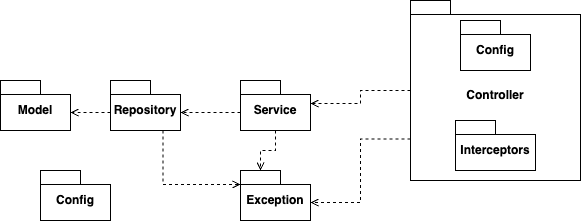

The diagram above was exported from draw.io. Its source (the exported page's mxGraphModel, read from the mxfile embedded in the PNG):
<mxGraphModel dx="954" dy="604" grid="1" gridSize="10" guides="1" tooltips="1" connect="1" arrows="1" fold="1" page="1" pageScale="1" pageWidth="827" pageHeight="1169" background="none" math="0" shadow="0">
  <root>
    <mxCell id="0" />
    <mxCell id="1" parent="0" />
    <mxCell id="UCEHGbMYzUQaj6lssGZn-2" value="Model" style="shape=folder;fontStyle=1;spacingTop=10;tabWidth=40;tabHeight=14;tabPosition=left;html=1;whiteSpace=wrap;" parent="1" vertex="1">
      <mxGeometry x="40" y="460" width="70" height="50" as="geometry" />
    </mxCell>
    <mxCell id="UCEHGbMYzUQaj6lssGZn-3" value="Repository" style="shape=folder;fontStyle=1;spacingTop=10;tabWidth=40;tabHeight=14;tabPosition=left;html=1;whiteSpace=wrap;" parent="1" vertex="1">
      <mxGeometry x="150" y="460" width="70" height="50" as="geometry" />
    </mxCell>
    <mxCell id="UCEHGbMYzUQaj6lssGZn-4" value="Controller" style="shape=folder;fontStyle=1;spacingTop=10;tabWidth=40;tabHeight=14;tabPosition=left;html=1;whiteSpace=wrap;" parent="1" vertex="1">
      <mxGeometry x="450" y="380" width="170" height="180" as="geometry" />
    </mxCell>
    <mxCell id="UCEHGbMYzUQaj6lssGZn-5" value="Service" style="shape=folder;fontStyle=1;spacingTop=10;tabWidth=40;tabHeight=14;tabPosition=left;html=1;whiteSpace=wrap;" parent="1" vertex="1">
      <mxGeometry x="280" y="460" width="70" height="50" as="geometry" />
    </mxCell>
    <mxCell id="UCEHGbMYzUQaj6lssGZn-6" value="Exception" style="shape=folder;fontStyle=1;spacingTop=10;tabWidth=40;tabHeight=14;tabPosition=left;html=1;whiteSpace=wrap;" parent="1" vertex="1">
      <mxGeometry x="280" y="550" width="70" height="50" as="geometry" />
    </mxCell>
    <mxCell id="UCEHGbMYzUQaj6lssGZn-7" value="Config" style="shape=folder;fontStyle=1;spacingTop=10;tabWidth=40;tabHeight=14;tabPosition=left;html=1;whiteSpace=wrap;" parent="1" vertex="1">
      <mxGeometry x="80" y="550" width="70" height="50" as="geometry" />
    </mxCell>
    <mxCell id="UCEHGbMYzUQaj6lssGZn-10" value="Config" style="shape=folder;fontStyle=1;spacingTop=10;tabWidth=40;tabHeight=14;tabPosition=left;html=1;whiteSpace=wrap;" parent="1" vertex="1">
      <mxGeometry x="500" y="400" width="70" height="50" as="geometry" />
    </mxCell>
    <mxCell id="UCEHGbMYzUQaj6lssGZn-12" value="Interceptors" style="shape=folder;fontStyle=1;spacingTop=10;tabWidth=40;tabHeight=14;tabPosition=left;html=1;whiteSpace=wrap;" parent="1" vertex="1">
      <mxGeometry x="495" y="500" width="80" height="50" as="geometry" />
    </mxCell>
    <mxCell id="UCEHGbMYzUQaj6lssGZn-16" style="edgeStyle=orthogonalEdgeStyle;rounded=0;orthogonalLoop=1;jettySize=auto;html=1;exitX=0;exitY=0;exitDx=0;exitDy=32;exitPerimeter=0;entryX=0;entryY=0;entryDx=70;entryDy=32;entryPerimeter=0;dashed=1;endArrow=open;endFill=0;" parent="1" source="UCEHGbMYzUQaj6lssGZn-3" target="UCEHGbMYzUQaj6lssGZn-2" edge="1">
      <mxGeometry relative="1" as="geometry" />
    </mxCell>
    <mxCell id="UCEHGbMYzUQaj6lssGZn-18" style="edgeStyle=orthogonalEdgeStyle;rounded=0;orthogonalLoop=1;jettySize=auto;html=1;exitX=0;exitY=0;exitDx=0;exitDy=32;exitPerimeter=0;entryX=0;entryY=0;entryDx=70;entryDy=32;entryPerimeter=0;endArrow=open;endFill=0;dashed=1;" parent="1" source="UCEHGbMYzUQaj6lssGZn-5" target="UCEHGbMYzUQaj6lssGZn-3" edge="1">
      <mxGeometry relative="1" as="geometry" />
    </mxCell>
    <mxCell id="UCEHGbMYzUQaj6lssGZn-19" style="edgeStyle=orthogonalEdgeStyle;rounded=0;orthogonalLoop=1;jettySize=auto;html=1;exitX=0.5;exitY=1;exitDx=0;exitDy=0;exitPerimeter=0;entryX=0;entryY=0;entryDx=20;entryDy=0;entryPerimeter=0;dashed=1;endArrow=open;endFill=0;" parent="1" source="UCEHGbMYzUQaj6lssGZn-5" target="UCEHGbMYzUQaj6lssGZn-6" edge="1">
      <mxGeometry relative="1" as="geometry" />
    </mxCell>
    <mxCell id="UCEHGbMYzUQaj6lssGZn-22" style="edgeStyle=orthogonalEdgeStyle;rounded=0;orthogonalLoop=1;jettySize=auto;html=1;entryX=0;entryY=0;entryDx=70;entryDy=23;entryPerimeter=0;dashed=1;endArrow=open;endFill=0;" parent="1" source="UCEHGbMYzUQaj6lssGZn-4" target="UCEHGbMYzUQaj6lssGZn-5" edge="1">
      <mxGeometry relative="1" as="geometry" />
    </mxCell>
    <mxCell id="UCEHGbMYzUQaj6lssGZn-23" style="edgeStyle=orthogonalEdgeStyle;rounded=0;orthogonalLoop=1;jettySize=auto;html=1;exitX=0;exitY=0;exitDx=0;exitDy=138.5;exitPerimeter=0;entryX=0;entryY=0;entryDx=70;entryDy=32;entryPerimeter=0;dashed=1;endArrow=open;endFill=0;" parent="1" source="UCEHGbMYzUQaj6lssGZn-4" target="UCEHGbMYzUQaj6lssGZn-6" edge="1">
      <mxGeometry relative="1" as="geometry" />
    </mxCell>
    <mxCell id="UCEHGbMYzUQaj6lssGZn-29" style="edgeStyle=orthogonalEdgeStyle;rounded=0;orthogonalLoop=1;jettySize=auto;html=1;exitX=0.75;exitY=1;exitDx=0;exitDy=0;exitPerimeter=0;entryX=0;entryY=0;entryDx=0;entryDy=14;entryPerimeter=0;dashed=1;endArrow=open;endFill=0;" parent="1" source="UCEHGbMYzUQaj6lssGZn-3" target="UCEHGbMYzUQaj6lssGZn-6" edge="1">
      <mxGeometry relative="1" as="geometry" />
    </mxCell>
  </root>
</mxGraphModel>